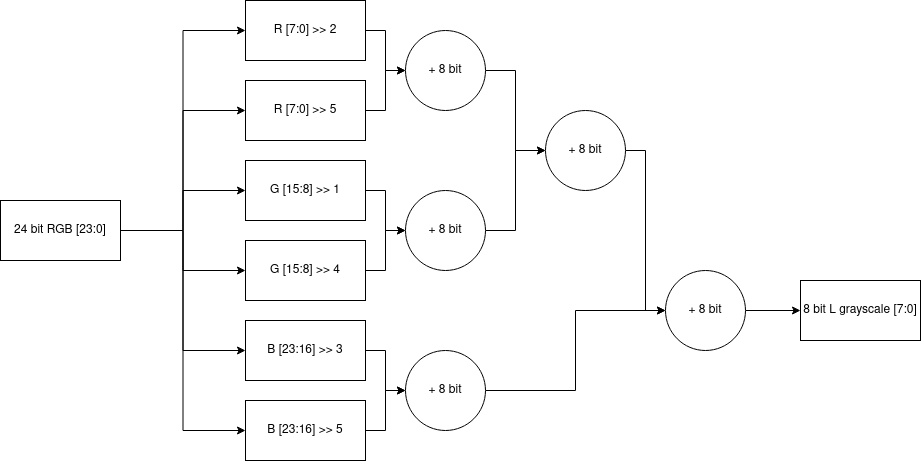

The diagram above was exported from draw.io. Its source (the exported page's mxGraphModel, read from the mxfile embedded in the PNG):
<mxGraphModel dx="2272" dy="754" grid="1" gridSize="10" guides="1" tooltips="1" connect="1" arrows="1" fold="1" page="1" pageScale="1" pageWidth="850" pageHeight="1100" math="0" shadow="0">
  <root>
    <mxCell id="0" />
    <mxCell id="1" parent="0" />
    <mxCell id="pyElApMW5ayaQ4_QxNHI-44" style="edgeStyle=orthogonalEdgeStyle;rounded=0;orthogonalLoop=1;jettySize=auto;html=1;" parent="1" source="pyElApMW5ayaQ4_QxNHI-23" target="pyElApMW5ayaQ4_QxNHI-29" edge="1">
      <mxGeometry relative="1" as="geometry" />
    </mxCell>
    <mxCell id="pyElApMW5ayaQ4_QxNHI-23" value="R [7:0] &amp;gt;&amp;gt; 2" style="rounded=0;whiteSpace=wrap;html=1;" parent="1" vertex="1">
      <mxGeometry x="175" y="90" width="120" height="60" as="geometry" />
    </mxCell>
    <mxCell id="pyElApMW5ayaQ4_QxNHI-45" style="edgeStyle=orthogonalEdgeStyle;rounded=0;orthogonalLoop=1;jettySize=auto;html=1;" parent="1" source="pyElApMW5ayaQ4_QxNHI-24" target="pyElApMW5ayaQ4_QxNHI-29" edge="1">
      <mxGeometry relative="1" as="geometry" />
    </mxCell>
    <mxCell id="pyElApMW5ayaQ4_QxNHI-24" value="R [7:0] &amp;gt;&amp;gt; 5" style="rounded=0;whiteSpace=wrap;html=1;" parent="1" vertex="1">
      <mxGeometry x="175" y="170" width="120" height="60" as="geometry" />
    </mxCell>
    <mxCell id="pyElApMW5ayaQ4_QxNHI-46" style="edgeStyle=orthogonalEdgeStyle;rounded=0;orthogonalLoop=1;jettySize=auto;html=1;" parent="1" source="pyElApMW5ayaQ4_QxNHI-25" target="pyElApMW5ayaQ4_QxNHI-42" edge="1">
      <mxGeometry relative="1" as="geometry" />
    </mxCell>
    <mxCell id="pyElApMW5ayaQ4_QxNHI-25" value="G [15:8] &amp;gt;&amp;gt; 1" style="rounded=0;whiteSpace=wrap;html=1;" parent="1" vertex="1">
      <mxGeometry x="175" y="250" width="120" height="60" as="geometry" />
    </mxCell>
    <mxCell id="pyElApMW5ayaQ4_QxNHI-47" style="edgeStyle=orthogonalEdgeStyle;rounded=0;orthogonalLoop=1;jettySize=auto;html=1;" parent="1" source="pyElApMW5ayaQ4_QxNHI-26" target="pyElApMW5ayaQ4_QxNHI-42" edge="1">
      <mxGeometry relative="1" as="geometry" />
    </mxCell>
    <mxCell id="pyElApMW5ayaQ4_QxNHI-26" value="G [15:8] &amp;gt;&amp;gt; 4" style="rounded=0;whiteSpace=wrap;html=1;" parent="1" vertex="1">
      <mxGeometry x="175" y="330" width="120" height="60" as="geometry" />
    </mxCell>
    <mxCell id="pyElApMW5ayaQ4_QxNHI-48" style="edgeStyle=orthogonalEdgeStyle;rounded=0;orthogonalLoop=1;jettySize=auto;html=1;" parent="1" source="pyElApMW5ayaQ4_QxNHI-27" target="pyElApMW5ayaQ4_QxNHI-43" edge="1">
      <mxGeometry relative="1" as="geometry" />
    </mxCell>
    <mxCell id="pyElApMW5ayaQ4_QxNHI-27" value="B [23:16] &amp;gt;&amp;gt; 3" style="rounded=0;whiteSpace=wrap;html=1;" parent="1" vertex="1">
      <mxGeometry x="175" y="410" width="120" height="60" as="geometry" />
    </mxCell>
    <mxCell id="pyElApMW5ayaQ4_QxNHI-49" style="edgeStyle=orthogonalEdgeStyle;rounded=0;orthogonalLoop=1;jettySize=auto;html=1;entryX=0;entryY=0.5;entryDx=0;entryDy=0;" parent="1" source="pyElApMW5ayaQ4_QxNHI-28" target="pyElApMW5ayaQ4_QxNHI-43" edge="1">
      <mxGeometry relative="1" as="geometry" />
    </mxCell>
    <mxCell id="pyElApMW5ayaQ4_QxNHI-28" value="B [23:16] &amp;gt;&amp;gt; 5" style="rounded=0;whiteSpace=wrap;html=1;" parent="1" vertex="1">
      <mxGeometry x="175" y="490" width="120" height="60" as="geometry" />
    </mxCell>
    <mxCell id="pyElApMW5ayaQ4_QxNHI-52" style="edgeStyle=orthogonalEdgeStyle;rounded=0;orthogonalLoop=1;jettySize=auto;html=1;" parent="1" source="pyElApMW5ayaQ4_QxNHI-29" target="pyElApMW5ayaQ4_QxNHI-50" edge="1">
      <mxGeometry relative="1" as="geometry" />
    </mxCell>
    <mxCell id="pyElApMW5ayaQ4_QxNHI-29" value="+ 8 bit" style="ellipse;whiteSpace=wrap;html=1;aspect=fixed;" parent="1" vertex="1">
      <mxGeometry x="335" y="120" width="80" height="80" as="geometry" />
    </mxCell>
    <mxCell id="pyElApMW5ayaQ4_QxNHI-53" style="edgeStyle=orthogonalEdgeStyle;rounded=0;orthogonalLoop=1;jettySize=auto;html=1;" parent="1" source="pyElApMW5ayaQ4_QxNHI-42" target="pyElApMW5ayaQ4_QxNHI-50" edge="1">
      <mxGeometry relative="1" as="geometry" />
    </mxCell>
    <mxCell id="pyElApMW5ayaQ4_QxNHI-42" value="+ 8 bit" style="ellipse;whiteSpace=wrap;html=1;aspect=fixed;" parent="1" vertex="1">
      <mxGeometry x="335" y="280" width="80" height="80" as="geometry" />
    </mxCell>
    <mxCell id="pyElApMW5ayaQ4_QxNHI-55" style="edgeStyle=orthogonalEdgeStyle;rounded=0;orthogonalLoop=1;jettySize=auto;html=1;" parent="1" source="pyElApMW5ayaQ4_QxNHI-43" target="pyElApMW5ayaQ4_QxNHI-51" edge="1">
      <mxGeometry relative="1" as="geometry" />
    </mxCell>
    <mxCell id="pyElApMW5ayaQ4_QxNHI-43" value="+ 8 bit" style="ellipse;whiteSpace=wrap;html=1;aspect=fixed;" parent="1" vertex="1">
      <mxGeometry x="335" y="440" width="80" height="80" as="geometry" />
    </mxCell>
    <mxCell id="pyElApMW5ayaQ4_QxNHI-54" style="edgeStyle=orthogonalEdgeStyle;rounded=0;orthogonalLoop=1;jettySize=auto;html=1;entryX=0;entryY=0.5;entryDx=0;entryDy=0;" parent="1" source="pyElApMW5ayaQ4_QxNHI-50" target="pyElApMW5ayaQ4_QxNHI-51" edge="1">
      <mxGeometry relative="1" as="geometry" />
    </mxCell>
    <mxCell id="pyElApMW5ayaQ4_QxNHI-50" value="+ 8 bit" style="ellipse;whiteSpace=wrap;html=1;aspect=fixed;" parent="1" vertex="1">
      <mxGeometry x="475" y="200" width="80" height="80" as="geometry" />
    </mxCell>
    <mxCell id="lTvywSFyjWxnHaZBjF6K-9" value="" style="edgeStyle=orthogonalEdgeStyle;rounded=0;orthogonalLoop=1;jettySize=auto;html=1;" edge="1" parent="1" source="pyElApMW5ayaQ4_QxNHI-51" target="lTvywSFyjWxnHaZBjF6K-8">
      <mxGeometry relative="1" as="geometry" />
    </mxCell>
    <mxCell id="pyElApMW5ayaQ4_QxNHI-51" value="+ 8 bit" style="ellipse;whiteSpace=wrap;html=1;aspect=fixed;" parent="1" vertex="1">
      <mxGeometry x="595" y="360" width="80" height="80" as="geometry" />
    </mxCell>
    <mxCell id="lTvywSFyjWxnHaZBjF6K-2" style="edgeStyle=orthogonalEdgeStyle;rounded=0;orthogonalLoop=1;jettySize=auto;html=1;entryX=0;entryY=0.5;entryDx=0;entryDy=0;" edge="1" parent="1" source="lTvywSFyjWxnHaZBjF6K-1" target="pyElApMW5ayaQ4_QxNHI-23">
      <mxGeometry relative="1" as="geometry" />
    </mxCell>
    <mxCell id="lTvywSFyjWxnHaZBjF6K-3" style="edgeStyle=orthogonalEdgeStyle;rounded=0;orthogonalLoop=1;jettySize=auto;html=1;entryX=0;entryY=0.5;entryDx=0;entryDy=0;" edge="1" parent="1" source="lTvywSFyjWxnHaZBjF6K-1" target="pyElApMW5ayaQ4_QxNHI-24">
      <mxGeometry relative="1" as="geometry" />
    </mxCell>
    <mxCell id="lTvywSFyjWxnHaZBjF6K-4" style="edgeStyle=orthogonalEdgeStyle;rounded=0;orthogonalLoop=1;jettySize=auto;html=1;entryX=0;entryY=0.5;entryDx=0;entryDy=0;" edge="1" parent="1" source="lTvywSFyjWxnHaZBjF6K-1" target="pyElApMW5ayaQ4_QxNHI-25">
      <mxGeometry relative="1" as="geometry" />
    </mxCell>
    <mxCell id="lTvywSFyjWxnHaZBjF6K-5" style="edgeStyle=orthogonalEdgeStyle;rounded=0;orthogonalLoop=1;jettySize=auto;html=1;entryX=0;entryY=0.5;entryDx=0;entryDy=0;" edge="1" parent="1" source="lTvywSFyjWxnHaZBjF6K-1" target="pyElApMW5ayaQ4_QxNHI-26">
      <mxGeometry relative="1" as="geometry" />
    </mxCell>
    <mxCell id="lTvywSFyjWxnHaZBjF6K-6" style="edgeStyle=orthogonalEdgeStyle;rounded=0;orthogonalLoop=1;jettySize=auto;html=1;entryX=0;entryY=0.5;entryDx=0;entryDy=0;" edge="1" parent="1" source="lTvywSFyjWxnHaZBjF6K-1" target="pyElApMW5ayaQ4_QxNHI-27">
      <mxGeometry relative="1" as="geometry" />
    </mxCell>
    <mxCell id="lTvywSFyjWxnHaZBjF6K-7" style="edgeStyle=orthogonalEdgeStyle;rounded=0;orthogonalLoop=1;jettySize=auto;html=1;entryX=0;entryY=0.5;entryDx=0;entryDy=0;" edge="1" parent="1" source="lTvywSFyjWxnHaZBjF6K-1" target="pyElApMW5ayaQ4_QxNHI-28">
      <mxGeometry relative="1" as="geometry" />
    </mxCell>
    <mxCell id="lTvywSFyjWxnHaZBjF6K-1" value="24 bit RGB [23:0]" style="rounded=0;whiteSpace=wrap;html=1;" vertex="1" parent="1">
      <mxGeometry x="-70" y="290" width="120" height="60" as="geometry" />
    </mxCell>
    <mxCell id="lTvywSFyjWxnHaZBjF6K-8" value="8 bit L grayscale [7:0]" style="rounded=0;whiteSpace=wrap;html=1;" vertex="1" parent="1">
      <mxGeometry x="730" y="370" width="120" height="60" as="geometry" />
    </mxCell>
  </root>
</mxGraphModel>